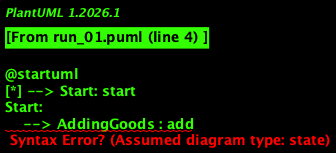

The diagram above was rendered by PlantUML. Its source (embedded in the PNG):
@startuml
[*] --> Start: start
Start:
    --> AddingGoods : add
    --> UpdatingPrices : update_price
    --> RemovingGoods : remove
    --> IdentifyingExpiredGoods : identify_expired
    --> PlacingOrder : place_order
    --> SearchingItems : search
    --> CalculatingDiscountsTaxes : calculate
    --> GeneratingReceipt : generate_receipt
    --> ReplacingCancelingReceipt : replace_cancel
    --> RecordingRequests : record_request
    --> ViewingSummaries : view_summary

AddingGoods:
    transition: add_goods; exit to Start

UpdatingPrices:
    transition: update_price; exit to Start

RemovingGoods:
    transition: remove; exit to Start

IdentifyingExpiredGoods:
    transition: identify_expired; exit to Start

PlacingOrder:
    --> GeneratingInvoice : generate_invoice
GeneratingInvoice:
    transition: invoice_generated; exit to Start

SearchingItems:
    transition: search_items; exit to CalculatingDiscountsTaxes

CalculatingDiscountsTaxes:
    transition: calculate_discount_tax; exit to GeneratingReceipt

GeneratingReceipt:
    --> ReplacingCancelingReceipt : replace_cancel_receipt
ReplacingCancelingReceipt:
    transition: replace_or_cancel; exit to Start

RecordingRequests:
    transition: record_request; exit to Start

ViewingSummaries:
    transition: view_summary; exit to Start

enduml
@enduml